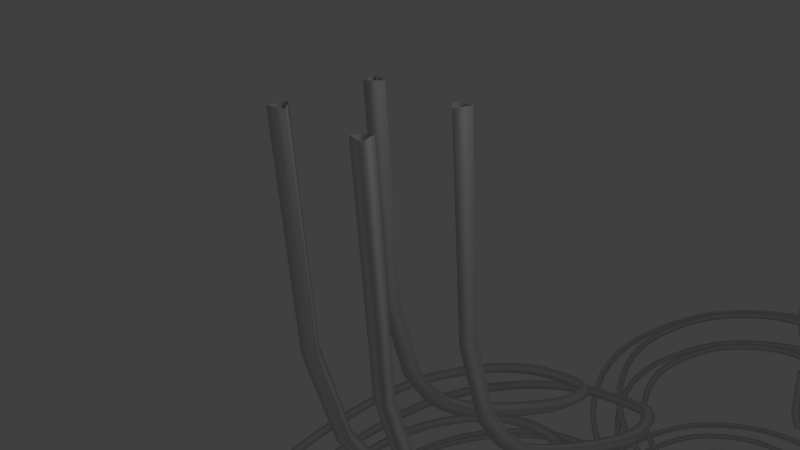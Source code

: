 # Source: level_25_tracks.blend  (saved by Blender 2.76.0; exported with 4.5.12 LTS)
import bpy
from mathutils import Matrix  # noqa: F401  (used for matrix-valued properties, if any)

bpy.ops.wm.read_factory_settings(use_empty=True)
scene = bpy.context.scene
scene.name = 'Scene'

# ---- collections
col_collection_1 = bpy.data.collections.new('Collection 1'); scene.collection.children.link(col_collection_1)

# ---- world
world_world = bpy.data.worlds.new('World'); scene.world = world_world
world_world.color = (0.05088, 0.05088, 0.05088)
world_world.use_sun_shadow = False
world_world.sun_shadow_jitter_overblur = 0.0
world_world.cycles.sampling_method = 'MANUAL'
world_world.cycles.sample_map_resolution = 256

# ---- cameras
cam_camera = bpy.data.cameras.new('Camera')
cam_camera.clip_end = 100.0
cam_camera.lens = 35.0
cam_camera.sensor_width = 32.0
cam_camera.sensor_height = 18.0
cam_camera.ortho_scale = 7.314
cam_camera.dof.focus_distance = 0.0
cam_camera.dof.aperture_fstop = 128.0

# ---- lights
light_lamp = bpy.data.lights.new('Lamp', 'POINT')
light_lamp.transmission_factor = 0.0
light_lamp.cutoff_distance = 30.0
light_lamp.energy = 100.0
light_lamp.shadow_buffer_clip_start = 1.001
light_lamp.shadow_soft_size = 0.1
light_lamp.shadow_maximum_resolution = 0.006
light_lamp.use_absolute_resolution = True
light_lamp.cycles.use_multiple_importance_sampling = False

# ---- curves / text
cu_nurbspath = bpy.data.curves.new('NurbsPath', 'CURVE')
cu_nurbspath.dimensions = '3D'
_sp = cu_nurbspath.splines.new('NURBS'); _sp.points.add(42)
_sp.points.foreach_set('co', [-2.0, 0.0, 0.0, 1.0, 2.0, 0.0, 0.0, 1.0, 4.0, 1.0, -1.51e-07, 1.0, 5.0, 2.0, -2.265e-07, 1.0, 6.0, 4.0, -3.02e-07, 1.0, 7.0, 6.0, -3.775e-07, 1.0, 8.0, 8.0, -1.0, 1.0, 9.0, 9.0, -2.0, 1.0, 10.0, 10.0, -4.0, 1.0, 11.0, 10.0, -6.0, 1.0, 12.0, 9.0, -8.0, 1.0, 13.0, 8.0, -9.0, 1.0, 14.0, 6.0, -10.0, 1.0, 15.0, 4.0, -10.0, 1.0, 16.0, 2.0, -9.0, 1.0, 17.0, 1.0, -8.0, 1.0, 18.0, 0.0, -6.0, 1.0, 19.0, 0.0, -4.0, 1.0, 20.0, 1.0, -2.0, 1.0, 21.0, 2.0, -1.0, 1.0, 22.0, 4.0, -1.148e-06, 1.0, 23.0, 6.0, -1.224e-06, 1.0, 24.0, 8.0, -1.0, 1.0, 25.0, 9.0, -2.0, 1.0, 26.0, 10.0, -4.0, 1.0, 27.0, 10.0, -6.0, 1.0, 28.0, 9.0, -8.0, 1.0, 29.0, 8.0, -9.0, 1.0, 30.0, 6.0, -10.0, 1.0, 31.0, 4.0, -10.0, 1.0, 32.0, 2.0, -9.0, 1.0, 33.0, 1.0, -8.0, 1.0, 34.0, 0.0, -6.0, 1.0, 35.0, 0.0, -4.0, 1.0, 36.0, 1.0, -2.0, 1.0, 37.0, 2.0, -1.0, 1.0, 38.0, 4.0, -2.297e-06, 1.0, 38.0, 6.0, -2.297e-06, 1.0, 39.0, 8.0, -2.372e-06, 1.0, 40.0, 9.0, -2.448e-06, 1.0, 42.0, 10.0, -2.599e-06, 1.0, 43.0, 10.0, -2.674e-06, 1.0, 50.0, 10.0, -3.203e-06, 1.0])
_sp.order_u = 5
_sp.order_v = 0
_sp.resolution_u = 3
_sp.use_endpoint_u = True
cu_nurbspath.use_path = True
cu_nurbspath.use_path_clamp = True
cu_nurbspath.bevel_mode = 'OBJECT'
cu_nurbspath.bevel_resolution = 0
cu_nurbspath.fill_mode = 'HALF'
cu_nurbscircle_006 = bpy.data.curves.new('NurbsCircle.006', 'CURVE')
cu_nurbscircle_006.dimensions = '3D'
_sp = cu_nurbscircle_006.splines.new('NURBS'); _sp.points.add(2)
_sp.points.foreach_set('co', [-0.3661, -0.4923, 0.0, 1.0, -0.5314, -0.5442, 0.0, 0.3536, -0.4937, -0.3751, 0.0, 1.0])
_sp.order_u = 2
_sp.order_v = 0
_sp.resolution_u = 1
_sp.use_cyclic_u = True
_sp = cu_nurbscircle_006.splines.new('NURBS'); _sp.points.add(2)
_sp.points.foreach_set('co', [-0.4932, 0.361, 0.0, 1.0, -0.5316, 0.5299, 0.0, 0.3536, -0.3661, 0.4787, 0.0, 1.0])
_sp.order_u = 2
_sp.order_v = 0
_sp.resolution_u = 1
_sp.use_cyclic_u = True
_sp = cu_nurbscircle_006.splines.new('NURBS'); _sp.points.add(2)
_sp.points.foreach_set('co', [0.484, -0.3746, 0.0, 1.0, 0.5316, -0.5412, 0.0, 0.3536, 0.3636, -0.4991, 0.0, 1.0])
_sp.order_u = 2
_sp.order_v = 0
_sp.resolution_u = 1
_sp.use_cyclic_u = True
_sp = cu_nurbscircle_006.splines.new('NURBS'); _sp.points.add(2)
_sp.points.foreach_set('co', [0.3696, 0.468, 0.0, 1.0, 0.5343, 0.5216, 0.0, 0.3536, 0.4984, 0.3521, 0.0, 1.0])
_sp.order_u = 2
_sp.order_v = 0
_sp.resolution_u = 1
_sp.use_cyclic_u = True
cu_nurbscircle_006.use_path = True
cu_nurbscircle_006.use_path_clamp = True
cu_nurbscircle_006.bevel_resolution = 0
cu_nurbscircle_006.fill_mode = 'HALF'
cu_nurbspath_001 = bpy.data.curves.new('NurbsPath.001', 'CURVE')
cu_nurbspath_001.dimensions = '3D'
_sp = cu_nurbspath_001.splines.new('NURBS'); _sp.points.add(42)
_sp.points.foreach_set('co', [11.97, 0.0, -9.537e-07, 1.0, 13.73, 0.0, -7.153e-07, 1.0, 14.61, 1.0, -1.192e-06, 1.0, 15.05, 2.0, -1.192e-06, 1.0, 15.49, 4.0, -9.537e-07, 1.0, 15.93, 6.0, -1.192e-06, 1.0, 16.37, 8.0, -1.0, 1.0, 16.81, 9.0, -2.0, 1.0, 17.25, 10.0, -4.0, 1.0, 17.69, 10.0, -6.0, 1.0, 18.13, 9.0, -8.0, 1.0, 18.57, 8.0, -9.0, 1.0, 19.01, 6.0, -10.0, 1.0, 19.45, 4.0, -10.0, 1.0, 19.89, 2.0, -9.0, 1.0, 20.33, 1.0, -8.0, 1.0, 20.77, 0.0, -6.0, 1.0, 21.21, 0.0, -4.0, 1.0, 21.65, 1.0, -2.0, 1.0, 22.09, 2.0, -1.0, 1.0, 22.53, 4.0, -1.192e-06, 1.0, 22.97, 6.0, -1.192e-06, 1.0, 23.41, 8.0, -1.0, 1.0, 23.85, 9.0, -2.0, 1.0, 24.29, 10.0, -4.0, 1.0, 24.73, 10.0, -6.0, 1.0, 25.17, 9.0, -8.0, 1.0, 25.61, 8.0, -9.0, 1.0, 26.05, 6.0, -10.0, 1.0, 26.49, 4.0, -10.0, 1.0, 26.93, 2.0, -9.0, 1.0, 27.37, 1.0, -8.0, 1.0, 27.81, 0.0, -6.0, 1.0, 28.25, 0.0, -4.0, 1.0, 28.69, 1.0, -2.0, 1.0, 29.13, 2.0, -1.0, 1.0, 29.57, 4.0, -1.669e-06, 1.0, 29.57, 6.0, -1.669e-06, 1.0, 30.01, 8.0, -1.669e-06, 1.0, 30.45, 9.0, -1.669e-06, 1.0, 31.33, 10.0, -1.669e-06, 1.0, 31.77, 10.0, -1.907e-06, 1.0, 34.85, 10.0, -1.907e-06, 1.0])
_sp.order_u = 5
_sp.order_v = 0
_sp.resolution_u = 3
_sp.use_endpoint_u = True
cu_nurbspath_001.use_path = True
cu_nurbspath_001.use_path_clamp = True
cu_nurbspath_001.bevel_mode = 'OBJECT'
cu_nurbspath_001.bevel_resolution = 0
cu_nurbspath_001.fill_mode = 'HALF'
cu_nurbscircle_000 = bpy.data.curves.new('NurbsCircle.000', 'CURVE')
cu_nurbscircle_000.dimensions = '3D'
_sp = cu_nurbscircle_000.splines.new('NURBS'); _sp.points.add(2)
_sp.points.foreach_set('co', [-0.3661, -0.4923, 0.0, 1.0, -0.5314, -0.5442, 0.0, 0.3536, -0.4937, -0.3751, 0.0, 1.0])
_sp.order_u = 2
_sp.order_v = 0
_sp.resolution_u = 1
_sp.use_cyclic_u = True
_sp = cu_nurbscircle_000.splines.new('NURBS'); _sp.points.add(2)
_sp.points.foreach_set('co', [-0.4932, 0.361, 0.0, 1.0, -0.5316, 0.5299, 0.0, 0.3536, -0.3661, 0.4787, 0.0, 1.0])
_sp.order_u = 2
_sp.order_v = 0
_sp.resolution_u = 1
_sp.use_cyclic_u = True
_sp = cu_nurbscircle_000.splines.new('NURBS'); _sp.points.add(2)
_sp.points.foreach_set('co', [0.484, -0.3746, 0.0, 1.0, 0.5316, -0.5412, 0.0, 0.3536, 0.3636, -0.4991, 0.0, 1.0])
_sp.order_u = 2
_sp.order_v = 0
_sp.resolution_u = 1
_sp.use_cyclic_u = True
_sp = cu_nurbscircle_000.splines.new('NURBS'); _sp.points.add(2)
_sp.points.foreach_set('co', [0.3696, 0.468, 0.0, 1.0, 0.5343, 0.5216, 0.0, 0.3536, 0.4984, 0.3521, 0.0, 1.0])
_sp.order_u = 2
_sp.order_v = 0
_sp.resolution_u = 1
_sp.use_cyclic_u = True
cu_nurbscircle_000.use_path = True
cu_nurbscircle_000.use_path_clamp = True
cu_nurbscircle_000.bevel_resolution = 0
cu_nurbscircle_000.fill_mode = 'HALF'
cu_nurbspath_002 = bpy.data.curves.new('NurbsPath.002', 'CURVE')
cu_nurbspath_002.dimensions = '3D'
_sp = cu_nurbspath_002.splines.new('NURBS'); _sp.points.add(43)
_sp.points.foreach_set('co', [10.97, -1.732, -8.782e-07, 1.0, 11.97, 0.0, -9.537e-07, 1.0, 13.73, 0.0, -7.153e-07, 1.0, 14.61, 1.0, -1.192e-06, 1.0, 15.05, 2.0, -1.192e-06, 1.0, 15.49, 4.0, -9.537e-07, 1.0, 15.93, 6.0, -1.192e-06, 1.0, 16.37, 8.0, -1.0, 1.0, 16.81, 9.0, -2.0, 1.0, 17.25, 10.0, -4.0, 1.0, 17.69, 10.0, -6.0, 1.0, 18.13, 9.0, -8.0, 1.0, 18.57, 8.0, -9.0, 1.0, 19.01, 6.0, -10.0, 1.0, 19.45, 4.0, -10.0, 1.0, 19.89, 2.0, -9.0, 1.0, 20.33, 1.0, -8.0, 1.0, 20.77, 0.0, -6.0, 1.0, 21.21, 0.0, -4.0, 1.0, 21.65, 1.0, -2.0, 1.0, 22.09, 2.0, -1.0, 1.0, 22.53, 4.0, -1.192e-06, 1.0, 22.97, 6.0, -1.192e-06, 1.0, 23.41, 8.0, -1.0, 1.0, 23.85, 9.0, -2.0, 1.0, 24.29, 10.0, -4.0, 1.0, 24.73, 10.0, -6.0, 1.0, 25.17, 9.0, -8.0, 1.0, 25.61, 8.0, -9.0, 1.0, 26.05, 6.0, -10.0, 1.0, 26.49, 4.0, -10.0, 1.0, 26.93, 2.0, -9.0, 1.0, 27.37, 1.0, -8.0, 1.0, 27.81, 0.0, -6.0, 1.0, 28.25, 0.0, -4.0, 1.0, 28.69, 1.0, -2.0, 1.0, 29.13, 2.0, -1.0, 1.0, 29.57, 4.0, -1.669e-06, 1.0, 29.57, 6.0, -1.669e-06, 1.0, 30.01, 8.0, -1.669e-06, 1.0, 30.45, 9.0, -1.669e-06, 1.0, 31.33, 10.0, -1.669e-06, 1.0, 31.77, 10.0, -1.907e-06, 1.0, 34.85, 10.0, -1.907e-06, 1.0])
_sp.order_u = 5
_sp.order_v = 0
_sp.resolution_u = 3
_sp.use_endpoint_u = True
cu_nurbspath_002.use_path = True
cu_nurbspath_002.use_path_clamp = True
cu_nurbspath_002.bevel_mode = 'OBJECT'
cu_nurbspath_002.bevel_resolution = 0
cu_nurbspath_002.fill_mode = 'HALF'

# ---- objects
ob_lamp = bpy.data.objects.new('Lamp', light_lamp)
ob_camera = bpy.data.objects.new('Camera', cam_camera)
ob_trianglethickbevel = bpy.data.objects.new('TriangleThickBevel', None)
ob_track_1 = bpy.data.objects.new('track_1', cu_nurbspath)
ob_trianglethickbevel_1 = bpy.data.objects.new('TriangleThickBevel', cu_nurbscircle_006)
ob_track_2 = bpy.data.objects.new('track_2', cu_nurbspath_001)
ob_trianglethickbevel_001 = bpy.data.objects.new('TriangleThickBevel.001', cu_nurbscircle_000)
ob_track_3 = bpy.data.objects.new('track_3', cu_nurbspath_002)

# ---- transforms, parenting, visibility, modifiers, constraints
ob_lamp.location = (4.076, 1.005, 5.904)
ob_lamp.rotation_euler = (0.6503, 0.05522, 1.866)
ob_lamp.lock_rotations_4d = False
ob_lamp.empty_display_type = 'ARROWS'
ob_lamp.color = (0.0, 0.0, 0.0, 0.0)
ob_lamp.lineart.crease_threshold = 0.0
ob_camera.location = (7.481, -6.508, 5.344)
ob_camera.rotation_euler = (1.109, 0.01082, 0.8149)
ob_camera.lock_rotations_4d = False
ob_camera.empty_display_type = 'ARROWS'
ob_camera.color = (0.0, 0.0, 0.0, 0.0)
ob_camera.display_type = 'WIRE'
ob_camera.lineart.crease_threshold = 0.0
ob_trianglethickbevel.location = (0.0, 0.0, 0.0)
ob_track_1.location = (0.0, 0.0, 0.0)
ob_track_1.rotation_euler = (-0.0, 1.571, 0.0)
ob_track_1.lineart.crease_threshold = 0.0
ob_trianglethickbevel_1.location = (2.76, 0.0, 0.0)
ob_trianglethickbevel_1.scale = (1.627, 1.627, 1.627)
ob_trianglethickbevel_1.lineart.crease_threshold = 0.0
ob_track_2.location = (0.0, 20.0, 0.0)
ob_track_2.rotation_euler = (-0.0, 1.571, 0.0)
ob_track_2.lineart.crease_threshold = 0.0
ob_trianglethickbevel_001.location = (2.76, 0.0, 0.0)
ob_trianglethickbevel_001.scale = (1.627, 1.627, 1.627)
ob_trianglethickbevel_001.lineart.crease_threshold = 0.0
ob_track_3.location = (0.0, 44.0, 0.0)
ob_track_3.rotation_euler = (-0.0, 1.571, 0.0)
ob_track_3.lineart.crease_threshold = 0.0
cu_nurbspath.bevel_object = ob_trianglethickbevel_1
cu_nurbspath_001.bevel_object = ob_trianglethickbevel_1
cu_nurbspath_002.bevel_object = ob_trianglethickbevel_001

# ---- collection membership
col_collection_1.objects.link(ob_lamp)
col_collection_1.objects.link(ob_camera)
col_collection_1.objects.link(ob_trianglethickbevel)
col_collection_1.objects.link(ob_track_1)
col_collection_1.objects.link(ob_trianglethickbevel_1)
col_collection_1.objects.link(ob_track_2)
col_collection_1.objects.link(ob_trianglethickbevel_001)
col_collection_1.objects.link(ob_track_3)

# ---- scene / render settings (as saved in the file)
scene.camera = ob_camera
scene.frame_start = 1; scene.frame_end = 250; scene.frame_set(1)
scene.render.engine = 'BLENDER_EEVEE_NEXT'
scene.render.resolution_percentage = 50
scene.render.dither_intensity = 0.0
scene.cycles.use_denoising = False
scene.cycles.samples = 10
scene.cycles.sampling_pattern = 'TABULATED_SOBOL'
scene.cycles.light_sampling_threshold = 0.0
scene.cycles.use_adaptive_sampling = False
scene.cycles.use_light_tree = False
scene.cycles.blur_glossy = 0.0
scene.cycles.pixel_filter_type = 'GAUSSIAN'
scene.cycles.sample_clamp_indirect = 0.0
scene.view_settings.view_transform = 'Standard'
bpy.context.view_layer.update()
